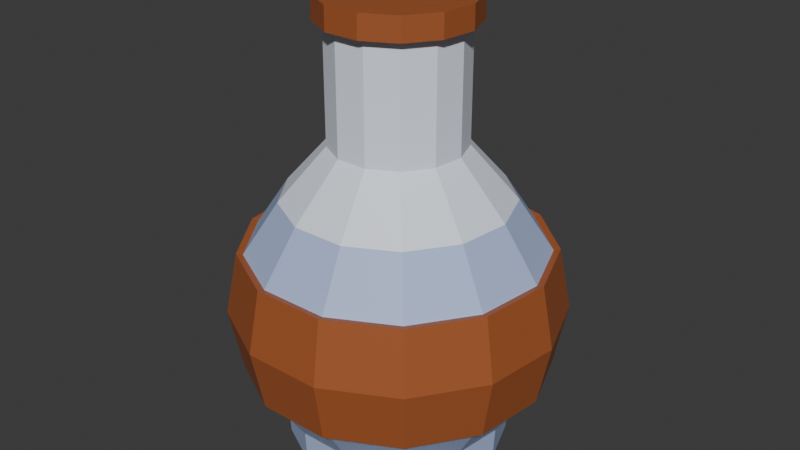 # Source: potion.blend  (saved by Blender 4.2.66; exported with 4.5.12 LTS)
import bpy
from mathutils import Matrix  # noqa: F401  (used for matrix-valued properties, if any)

bpy.ops.wm.read_factory_settings(use_empty=True)
scene = bpy.context.scene
scene.name = 'Scene'

# ---- collections
col_collection = bpy.data.collections.new('Collection'); scene.collection.children.link(col_collection)

# ---- materials (node trees are filled in below, after node groups)
mat_material_003 = bpy.data.materials.new('Material.003')
mat_material_001 = bpy.data.materials.new('Material.001')
mat_material_002 = bpy.data.materials.new('Material.002')

# ---- material node trees
mat_material_003.use_nodes = True; mat_material_003.node_tree.nodes.clear()
_N = mat_material_003.node_tree.nodes; _L = mat_material_003.node_tree.links
n0 = _N.new('ShaderNodeBsdfPrincipled'); n0.name = 'Principled BSDF'; n0.location = (10, 300)
n0.inputs[0].default_value = (0.8424, 0.8966, 1.0, 1.0)
n1 = _N.new('ShaderNodeOutputMaterial'); n1.name = 'Material Output'; n1.location = (300, 300)
_L.new(n0.outputs[0], n1.inputs[0])
n1.is_active_output = True
mat_material_001.use_nodes = True; mat_material_001.node_tree.nodes.clear()
_N = mat_material_001.node_tree.nodes; _L = mat_material_001.node_tree.links
n0 = _N.new('ShaderNodeBsdfPrincipled'); n0.name = 'Principled BSDF'; n0.location = (10, 300)
n0.inputs[0].default_value = (0.3771, 0.1029, 0.02962, 1.0)
n1 = _N.new('ShaderNodeOutputMaterial'); n1.name = 'Material Output'; n1.location = (300, 300)
_L.new(n0.outputs[0], n1.inputs[0])
n1.is_active_output = True
mat_material_002.use_nodes = True; mat_material_002.node_tree.nodes.clear()
_N = mat_material_002.node_tree.nodes; _L = mat_material_002.node_tree.links
n0 = _N.new('ShaderNodeBsdfPrincipled'); n0.name = 'Principled BSDF'; n0.location = (10, 300)
n0.inputs[0].default_value = (0.4303, 0.532, 0.8001, 1.0)
n1 = _N.new('ShaderNodeOutputMaterial'); n1.name = 'Material Output'; n1.location = (300, 300)
_L.new(n0.outputs[0], n1.inputs[0])
n1.is_active_output = True

# ---- world
world_world = bpy.data.worlds.new('World'); scene.world = world_world
world_world.use_nodes = True; world_world.node_tree.nodes.clear()
_N = world_world.node_tree.nodes; _L = world_world.node_tree.links
n0 = _N.new('ShaderNodeOutputWorld'); n0.name = 'World Output'; n0.location = (300, 300)
n1 = _N.new('ShaderNodeBackground'); n1.name = 'Background'; n1.location = (10, 300)
n1.inputs[0].default_value = (0.05088, 0.05088, 0.05088, 1.0)
_L.new(n1.outputs[0], n0.inputs[0])
n0.is_active_output = True
world_world.color = (0.05088, 0.05088, 0.05088)
world_world.sun_shadow_jitter_overblur = 0.0

# ---- meshes
me_sphere_001 = bpy.data.meshes.new('Sphere.001')
me_sphere_001.from_pydata([(0.1926, 0.3669, 1.04), (0.3286, 0.6261, 0.7071), (0.341, 0.2354, 1.04), (0.5819, 0.4017, 0.7071), (0.4114, 0.04995, 1.04), (0.702, 0.08523, 0.7071), (0.3875, -0.147, 1.04), (0.6612, -0.2507, 0.7071), (0.2748, -0.3102, 1.04), (0.4689, -0.5293, 0.7071), (0.09917, -0.4024, 1.04), (0.1692, -0.6866, 0.7071), (-0.09917, -0.4024, 1.04), (-0.1692, -0.6866, 0.7071), (-0.2748, -0.3102, 1.04), (-0.4689, -0.5293, 0.7071), (-0.3875, -0.147, 1.04), (-0.6612, -0.2507, 0.7071), (-0.4114, 0.04995, 1.04), (-0.702, 0.08523, 0.7071), (-0.341, 0.2354, 1.04), (-0.5819, 0.4017, 0.7071), (-0.1926, 0.3669, 1.04), (-0.3286, 0.6261, 0.7071), (-3.36e-08, 0.4144, 1.04), (-8.941e-08, 0.7071, 0.7071), (0.1926, 0.3669, 1.786), (0.341, 0.2354, 1.786), (0.4114, 0.04995, 1.786), (0.3875, -0.147, 1.786), (0.2748, -0.3102, 1.786), (0.09917, -0.4024, 1.786), (-0.09917, -0.4024, 1.786), (-0.2748, -0.3102, 1.786), (-0.3875, -0.147, 1.786), (-0.4114, 0.04995, 1.786), (-0.341, 0.2354, 1.786), (-0.1926, 0.3669, 1.786), (-3.252e-08, 0.4144, 1.786)], [], [(25, 24, 0, 1), (16, 14, 33, 34), (1, 0, 2, 3), (10, 8, 30, 31), (22, 20, 36, 37), (3, 2, 4, 5), (0, 24, 38, 26), (5, 4, 6, 7), (7, 6, 8, 9), (4, 2, 27, 28), (6, 4, 28, 29), (9, 8, 10, 11), (24, 22, 37, 38), (11, 10, 12, 13), (13, 12, 14, 15), (20, 18, 35, 36), (15, 14, 16, 17), (14, 12, 32, 33), (12, 10, 31, 32), (17, 16, 18, 19), (18, 16, 34, 35), (19, 18, 20, 21), (21, 20, 22, 23), (2, 0, 26, 27), (23, 22, 24, 25), (8, 6, 29, 30)])
_uv = me_sphere_001.uv_layers.new(name='UVMap')
_uv.uv.foreach_set('vector', [0.6923, 0.75, 0.6923, 0.875, 0.6154, 0.875, 0.6154, 0.75, 2.98e-08, 0.875, 0.07692, 0.875, 0.07692, 0.875, 2.98e-08, 0.875, 0.6154, 0.75, 0.6154, 0.875, 0.5385, 0.875, 0.5385, 0.75, 0.2308, 0.875, 0.3077, 0.875, 0.3077, 0.875, 0.2308, 0.875, 0.7692, 0.875, 0.8462, 0.875, 0.8462, 0.875, 0.7692, 0.875, 0.5385, 0.75, 0.5385, 0.875, 0.4615, 0.875, 0.4615, 0.75, 0.6154, 0.875, 0.6923, 0.875, 0.6923, 0.875, 0.6154, 0.875, 0.4615, 0.75, 0.4615, 0.875, 0.3846, 0.875, 0.3846, 0.75, 0.3846, 0.75, 0.3846, 0.875, 0.3077, 0.875, 0.3077, 0.75, 0.4615, 0.875, 0.5385, 0.875, 0.5385, 0.875, 0.4615, 0.875, 0.3846, 0.875, 0.4615, 0.875, 0.4615, 0.875, 0.3846, 0.875, 0.3077, 0.75, 0.3077, 0.875, 0.2308, 0.875, 0.2308, 0.75, 0.6923, 0.875, 0.7692, 0.875, 0.7692, 0.875, 0.6923, 0.875, 0.2308, 0.75, 0.2308, 0.875, 0.1538, 0.875, 0.1538, 0.75, 0.1538, 0.75, 0.1538, 0.875, 0.07692, 0.875, 0.07692, 0.75, 0.8462, 0.875, 0.9231, 0.875, 0.9231, 0.875, 0.8462, 0.875, 0.07692, 0.75, 0.07692, 0.875, 2.98e-08, 0.875, 2.98e-08, 0.75, 0.07692, 0.875, 0.1538, 0.875, 0.1538, 0.875, 0.07692, 0.875, 0.1538, 0.875, 0.2308, 0.875, 0.2308, 0.875, 0.1538, 0.875, 1.0, 0.75, 1.0, 0.875, 0.9231, 0.875, 0.9231, 0.75, 0.9231, 0.875, 1.0, 0.875, 1.0, 0.875, 0.9231, 0.875, 0.9231, 0.75, 0.9231, 0.875, 0.8462, 0.875, 0.8462, 0.75, 0.8462, 0.75, 0.8462, 0.875, 0.7692, 0.875, 0.7692, 0.75, 0.5385, 0.875, 0.6154, 0.875, 0.6154, 0.875, 0.5385, 0.875, 0.7692, 0.75, 0.7692, 0.875, 0.6923, 0.875, 0.6923, 0.75, 0.3077, 0.875, 0.3846, 0.875, 0.3846, 0.875, 0.3077, 0.875])
me_sphere_001.materials.append(mat_material_003)
me_sphere_001.update()
me_sphere_002 = bpy.data.meshes.new('Sphere.002')
me_sphere_002.from_pydata([(0.0, 0.9239, -0.3827), (0.4293, 0.8181, 0.3827), (0.4293, 0.8181, -0.3827), (0.7603, 0.5248, 0.3827), (0.7603, 0.5248, -0.3827), (0.9171, 0.1114, 0.3827), (0.9171, 0.1114, -0.3827), (0.8638, -0.3276, 0.3827), (0.8638, -0.3276, -0.3827), (0.6126, -0.6915, 0.3827), (0.6126, -0.6915, -0.3827), (0.2211, -0.897, 0.3827), (0.2211, -0.897, -0.3827), (-0.2211, -0.897, 0.3827), (-0.2211, -0.897, -0.3827), (-0.6126, -0.6915, 0.3827), (-0.6126, -0.6915, -0.3827), (-0.8638, -0.3276, 0.3827), (-0.8638, -0.3276, -0.3827), (0.64, -0.7224, 0.3909), (-0.9171, 0.1114, 0.3827), (-0.9171, 0.1114, -0.3827), (-0.7603, 0.5248, 0.3827), (-0.7603, 0.5248, -0.3827), (-0.4293, 0.8181, 0.3827), (-0.4293, 0.8181, -0.3827), (2.98e-08, 0.9239, 0.3827), (0.1926, 0.3669, 1.786), (0.341, 0.2354, 1.786), (0.4114, 0.04995, 1.786), (0.3875, -0.147, 1.786), (0.2748, -0.3102, 1.786), (0.09917, -0.4024, 1.786), (-0.09917, -0.4024, 1.786), (-0.2748, -0.3102, 1.786), (-0.3875, -0.147, 1.786), (0.2212, 0.4215, 1.776), (-0.4114, 0.04995, 1.786), (-0.341, 0.2354, 1.786), (-0.1926, 0.3669, 1.786), (-3.252e-08, 0.4144, 1.786), (0.9024, -0.3422, -0.3909), (0.9743, -0.3695, 0.0), (0.9024, -0.3422, 0.3909), (0.9581, 0.1163, -0.3909), (1.034, 0.1256, 0.0), (0.9581, 0.1163, 0.3909), (0.7943, 0.5482, -0.3909), (0.8576, 0.5919, 0.0), (0.7943, 0.5482, 0.3909), (-3.585e-09, 0.9651, -0.3909), (0.4485, 0.8546, -0.3909), (0.4843, 0.9227, 0.0), (0.4485, 0.8546, 0.3909), (0.3917, 0.2704, 1.776), (0.4725, 0.05737, 1.776), (0.4451, -0.1688, 1.776), (0.3156, -0.3563, 1.776), (0.1139, -0.4622, 1.776), (-0.1139, -0.4622, 1.776), (-0.3156, -0.3563, 1.776), (-0.4451, -0.1688, 1.776), (0.4715, 0.05726, 1.922), (-0.4725, 0.05737, 1.776), (-0.3917, 0.2704, 1.776), (-0.2212, 0.4215, 1.776), (-4.679e-08, 0.476, 1.776), (0.3909, 0.2698, 1.922), (0.2207, 0.4206, 1.922), (-0.4441, -0.1684, 1.922), (-0.315, -0.3555, 1.922), (-0.1137, -0.4612, 1.922), (-4.649e-08, 0.475, 1.922), (0.1137, -0.4612, 1.922), (-0.2207, 0.4206, 1.922), (0.315, -0.3555, 1.922), (0.4441, -0.1684, 1.922), (-0.3909, 0.2698, 1.922), (-0.4715, 0.05726, 1.922), (0.691, -0.78, 0.0), (0.64, -0.7224, -0.3909), (0.231, -0.9371, 0.3909), (0.2494, -1.012, 0.0), (0.231, -0.9371, -0.3909), (-0.231, -0.9371, 0.3909), (-0.2494, -1.012, 0.0), (-0.231, -0.9371, -0.3909), (-0.64, -0.7224, 0.3909), (-0.691, -0.78, 0.0), (-0.64, -0.7224, -0.3909), (-0.9024, -0.3422, 0.3909), (-0.9743, -0.3695, 0.0), (-0.9024, -0.3422, -0.3909), (-0.9581, 0.1163, 0.3909), (-1.034, 0.1256, 0.0), (-0.9581, 0.1163, -0.3909), (-0.7943, 0.5482, 0.3909), (-0.8576, 0.5919, 0.0), (-0.7943, 0.5482, -0.3909), (-0.4485, 0.8546, 0.3909), (-0.4843, 0.9227, 0.0), (-0.4485, 0.8546, -0.3909), (2.741e-08, 0.9651, 0.3909), (5.917e-08, 1.042, 2.155e-10)], [], [(17, 20, 93, 90), (1, 3, 49, 53), (16, 14, 86, 89), (14, 12, 83, 86), (23, 21, 95, 98), (7, 9, 19, 43), (21, 18, 92, 95), (9, 11, 81, 19), (15, 17, 90, 87), (4, 2, 51, 47), (0, 25, 101, 50), (10, 8, 41, 80), (22, 24, 99, 96), (26, 1, 53, 102), (12, 10, 80, 83), (3, 5, 46, 49), (18, 16, 89, 92), (5, 7, 43, 46), (25, 23, 98, 101), (13, 15, 87, 84), (20, 22, 96, 93), (2, 0, 50, 51), (11, 13, 84, 81), (6, 4, 47, 44), (24, 26, 102, 99), (8, 6, 44, 41), (85, 84, 87, 88), (94, 93, 96, 97), (33, 32, 58, 59), (95, 94, 97, 98), (40, 39, 65, 66), (32, 31, 57, 58), (98, 97, 100, 101), (97, 96, 99, 100), (39, 38, 64, 65), (91, 90, 93, 94), (31, 30, 56, 57), (38, 37, 63, 64), (89, 88, 91, 92), (65, 74, 72, 66), (88, 87, 90, 91), (86, 85, 88, 89), (82, 81, 84, 85), (79, 19, 81, 82), (41, 42, 79, 80), (42, 43, 19, 79), (44, 45, 42, 41), (45, 46, 43, 42), (47, 48, 45, 44), (48, 49, 46, 45), (50, 103, 52, 51), (103, 102, 53, 52), (56, 55, 62, 76), (63, 61, 69, 78), (55, 54, 67, 62), (36, 66, 72, 68), (54, 36, 68, 67), (61, 60, 70, 69), (60, 59, 71, 70), (59, 58, 73, 71), (68, 72, 74, 77, 78, 69, 70, 71, 73, 75, 76, 62, 67), (58, 57, 75, 73), (65, 64, 77, 74), (57, 56, 76, 75), (64, 63, 78, 77), (34, 33, 59, 60), (52, 53, 49, 48), (83, 82, 85, 86), (35, 34, 60, 61), (51, 52, 48, 47), (28, 27, 36, 54), (27, 40, 66, 36), (80, 79, 82, 83), (101, 100, 103, 50), (29, 28, 54, 55), (92, 91, 94, 95), (37, 35, 61, 63), (30, 29, 55, 56), (100, 99, 102, 103)])
_uv = me_sphere_002.uv_layers.new(name='UVMap')
_uv.uv.foreach_set('vector', [1.0, 0.625, 0.9231, 0.625, 0.9231, 0.625, 1.0, 0.625, 0.6154, 0.625, 0.5385, 0.625, 0.5385, 0.625, 0.6154, 0.625, 0.07692, 0.375, 0.1538, 0.375, 0.1538, 0.375, 0.07692, 0.375, 0.1538, 0.375, 0.2308, 0.375, 0.2308, 0.375, 0.1538, 0.375, 0.8462, 0.375, 0.9231, 0.375, 0.9231, 0.375, 0.8462, 0.375, 0.3846, 0.625, 0.3077, 0.625, 0.3077, 0.625, 0.3846, 0.625, 0.9231, 0.375, 1.0, 0.375, 1.0, 0.375, 0.9231, 0.375, 0.3077, 0.625, 0.2308, 0.625, 0.2308, 0.625, 0.3077, 0.625, 0.07692, 0.625, 2.98e-08, 0.625, 2.98e-08, 0.625, 0.07692, 0.625, 0.5385, 0.375, 0.6154, 0.375, 0.6154, 0.375, 0.5385, 0.375, 0.6923, 0.375, 0.7692, 0.375, 0.7692, 0.375, 0.6923, 0.375, 0.3077, 0.375, 0.3846, 0.375, 0.3846, 0.375, 0.3077, 0.375, 0.8462, 0.625, 0.7692, 0.625, 0.7692, 0.625, 0.8462, 0.625, 0.6923, 0.625, 0.6154, 0.625, 0.6154, 0.625, 0.6923, 0.625, 0.2308, 0.375, 0.3077, 0.375, 0.3077, 0.375, 0.2308, 0.375, 0.5385, 0.625, 0.4615, 0.625, 0.4615, 0.625, 0.5385, 0.625, 2.98e-08, 0.375, 0.07692, 0.375, 0.07692, 0.375, 2.98e-08, 0.375, 0.4615, 0.625, 0.3846, 0.625, 0.3846, 0.625, 0.4615, 0.625, 0.7692, 0.375, 0.8462, 0.375, 0.8462, 0.375, 0.7692, 0.375, 0.1538, 0.625, 0.07692, 0.625, 0.07692, 0.625, 0.1538, 0.625, 0.9231, 0.625, 0.8462, 0.625, 0.8462, 0.625, 0.9231, 0.625, 0.6154, 0.375, 0.6923, 0.375, 0.6923, 0.375, 0.6154, 0.375, 0.2308, 0.625, 0.1538, 0.625, 0.1538, 0.625, 0.2308, 0.625, 0.4615, 0.375, 0.5385, 0.375, 0.5385, 0.375, 0.4615, 0.375, 0.7692, 0.625, 0.6923, 0.625, 0.6923, 0.625, 0.7692, 0.625, 0.3846, 0.375, 0.4615, 0.375, 0.4615, 0.375, 0.3846, 0.375, 0.1538, 0.5, 0.1538, 0.625, 0.07692, 0.625, 0.07692, 0.5, 0.9231, 0.5, 0.9231, 0.625, 0.8462, 0.625, 0.8462, 0.5, 0.1538, 0.875, 0.2308, 0.875, 0.2308, 0.875, 0.1538, 0.875, 0.9231, 0.375, 0.9231, 0.5, 0.8462, 0.5, 0.8462, 0.375, 0.6923, 0.875, 0.7692, 0.875, 0.7692, 0.875, 0.6923, 0.875, 0.2308, 0.875, 0.3077, 0.875, 0.3077, 0.875, 0.2308, 0.875, 0.8462, 0.375, 0.8462, 0.5, 0.7692, 0.5, 0.7692, 0.375, 0.8462, 0.5, 0.8462, 0.625, 0.7692, 0.625, 0.7692, 0.5, 0.7692, 0.875, 0.8462, 0.875, 0.8462, 0.875, 0.7692, 0.875, 1.0, 0.5, 1.0, 0.625, 0.9231, 0.625, 0.9231, 0.5, 0.3077, 0.875, 0.3846, 0.875, 0.3846, 0.875, 0.3077, 0.875, 0.8462, 0.875, 0.9231, 0.875, 0.9231, 0.875, 0.8462, 0.875, 0.07692, 0.375, 0.07692, 0.5, 0.0, 0.5, 2.98e-08, 0.375, 0.7692, 0.875, 0.7692, 0.875, 0.6923, 0.875, 0.6923, 0.875, 0.07692, 0.5, 0.07692, 0.625, 2.98e-08, 0.625, 0.0, 0.5, 0.1538, 0.375, 0.1538, 0.5, 0.07692, 0.5, 0.07692, 0.375, 0.2308, 0.5, 0.2308, 0.625, 0.1538, 0.625, 0.1538, 0.5, 0.3077, 0.5, 0.3077, 0.625, 0.2308, 0.625, 0.2308, 0.5, 0.3846, 0.375, 0.3846, 0.5, 0.3077, 0.5, 0.3077, 0.375, 0.3846, 0.5, 0.3846, 0.625, 0.3077, 0.625, 0.3077, 0.5, 0.4615, 0.375, 0.4615, 0.5, 0.3846, 0.5, 0.3846, 0.375, 0.4615, 0.5, 0.4615, 0.625, 0.3846, 0.625, 0.3846, 0.5, 0.5385, 0.375, 0.5385, 0.5, 0.4615, 0.5, 0.4615, 0.375, 0.5385, 0.5, 0.5385, 0.625, 0.4615, 0.625, 0.4615, 0.5, 0.6923, 0.375, 0.6923, 0.5, 0.6154, 0.5, 0.6154, 0.375, 0.6923, 0.5, 0.6923, 0.625, 0.6154, 0.625, 0.6154, 0.5, 0.3846, 0.875, 0.4615, 0.875, 0.4615, 0.875, 0.3846, 0.875, 0.9231, 0.875, 1.0, 0.875, 1.0, 0.875, 0.9231, 0.875, 0.4615, 0.875, 0.5385, 0.875, 0.5385, 0.875, 0.4615, 0.875, 0.6154, 0.875, 0.6923, 0.875, 0.6923, 0.875, 0.6154, 0.875, 0.5385, 0.875, 0.6154, 0.875, 0.6154, 0.875, 0.5385, 0.875, 2.98e-08, 0.875, 0.07692, 0.875, 0.07692, 0.875, 2.98e-08, 0.875, 0.07692, 0.875, 0.1538, 0.875, 0.1538, 0.875, 0.07692, 0.875, 0.1538, 0.875, 0.2308, 0.875, 0.2308, 0.875, 0.1538, 0.875, 0.6154, 0.875, 0.6923, 0.875, 0.7692, 0.875, 0.8462, 0.875, 0.9231, 0.875, 1.0, 0.875, 0.07692, 0.875, 0.1538, 0.875, 0.2308, 0.875, 0.3077, 0.875, 0.3846, 0.875, 0.4615, 0.875, 0.5385, 0.875, 0.2308, 0.875, 0.3077, 0.875, 0.3077, 0.875, 0.2308, 0.875, 0.7692, 0.875, 0.8462, 0.875, 0.8462, 0.875, 0.7692, 0.875, 0.3077, 0.875, 0.3846, 0.875, 0.3846, 0.875, 0.3077, 0.875, 0.8462, 0.875, 0.9231, 0.875, 0.9231, 0.875, 0.8462, 0.875, 0.07692, 0.875, 0.1538, 0.875, 0.1538, 0.875, 0.07692, 0.875, 0.6154, 0.5, 0.6154, 0.625, 0.5385, 0.625, 0.5385, 0.5, 0.2308, 0.375, 0.2308, 0.5, 0.1538, 0.5, 0.1538, 0.375, 2.98e-08, 0.875, 0.07692, 0.875, 0.07692, 0.875, 2.98e-08, 0.875, 0.6154, 0.375, 0.6154, 0.5, 0.5385, 0.5, 0.5385, 0.375, 0.5385, 0.875, 0.6154, 0.875, 0.6154, 0.875, 0.5385, 0.875, 0.6154, 0.875, 0.6923, 0.875, 0.6923, 0.875, 0.6154, 0.875, 0.3077, 0.375, 0.3077, 0.5, 0.2308, 0.5, 0.2308, 0.375, 0.7692, 0.375, 0.7692, 0.5, 0.6923, 0.5, 0.6923, 0.375, 0.4615, 0.875, 0.5385, 0.875, 0.5385, 0.875, 0.4615, 0.875, 1.0, 0.375, 1.0, 0.5, 0.9231, 0.5, 0.9231, 0.375, 0.9231, 0.875, 1.0, 0.875, 1.0, 0.875, 0.9231, 0.875, 0.3846, 0.875, 0.4615, 0.875, 0.4615, 0.875, 0.3846, 0.875, 0.7692, 0.5, 0.7692, 0.625, 0.6923, 0.625, 0.6923, 0.5])
me_sphere_002.materials.append(mat_material_001)
me_sphere_002.update()
me_sphere_003 = bpy.data.meshes.new('Sphere.003')
me_sphere_003.from_pydata([(0.0, 0.9239, -0.3827), (0.3286, 0.6261, 0.7071), (0.4293, 0.8181, 0.3827), (0.4293, 0.8181, -0.3827), (0.3286, 0.6261, -0.7071), (0.3232, 0.6158, -0.9194), (0.5819, 0.4017, 0.7071), (0.7603, 0.5248, 0.3827), (0.7603, 0.5248, -0.3827), (0.5819, 0.4017, -0.7071), (0.5723, 0.395, -0.9194), (0.702, 0.08523, 0.7071), (0.9171, 0.1114, 0.3827), (0.9171, 0.1114, -0.3827), (0.702, 0.08523, -0.7071), (0.6903, 0.08382, -0.9194), (0.6612, -0.2507, 0.7071), (0.8638, -0.3276, 0.3827), (0.8638, -0.3276, -0.3827), (0.6612, -0.2507, -0.7071), (0.6502, -0.2466, -0.9194), (0.4689, -0.5293, 0.7071), (0.6126, -0.6915, 0.3827), (0.6126, -0.6915, -0.3827), (0.4689, -0.5293, -0.7071), (0.4611, -0.5205, -0.9194), (0.1692, -0.6866, 0.7071), (0.2211, -0.897, 0.3827), (0.2211, -0.897, -0.3827), (0.1692, -0.6866, -0.7071), (0.1664, -0.6752, -0.9194), (-0.1692, -0.6866, 0.7071), (-0.2211, -0.897, 0.3827), (-0.2211, -0.897, -0.3827), (-0.1692, -0.6866, -0.7071), (-0.1664, -0.6752, -0.9194), (-0.4689, -0.5293, 0.7071), (-0.6126, -0.6915, 0.3827), (-0.6126, -0.6915, -0.3827), (-0.4689, -0.5293, -0.7071), (-0.4611, -0.5205, -0.9194), (-0.6612, -0.2507, 0.7071), (-0.8638, -0.3276, 0.3827), (-0.8638, -0.3276, -0.3827), (-0.6612, -0.2507, -0.7071), (-0.6502, -0.2466, -0.9194), (-0.702, 0.08523, 0.7071), (-0.9171, 0.1114, 0.3827), (-0.9171, 0.1114, -0.3827), (-0.702, 0.08523, -0.7071), (-0.6903, 0.08382, -0.9194), (-0.5819, 0.4017, 0.7071), (-0.7603, 0.5248, 0.3827), (-0.7603, 0.5248, -0.3827), (-0.5819, 0.4017, -0.7071), (-0.5723, 0.395, -0.9194), (-0.3286, 0.6261, 0.7071), (-0.4293, 0.8181, 0.3827), (-0.4293, 0.8181, -0.3827), (-0.3286, 0.6261, -0.7071), (-0.3232, 0.6158, -0.9194), (-8.941e-08, 0.7071, 0.7071), (2.98e-08, 0.9239, 0.3827), (-8.941e-08, 0.7071, -0.7071), (-6.459e-08, 0.6954, -0.9194)], [], [(63, 0, 3, 4), (64, 63, 4, 5), (62, 61, 1, 2), (5, 4, 9, 10), (2, 1, 6, 7), (4, 3, 8, 9), (10, 9, 14, 15), (7, 6, 11, 12), (9, 8, 13, 14), (14, 13, 18, 19), (15, 14, 19, 20), (12, 11, 16, 17), (19, 18, 23, 24), (20, 19, 24, 25), (17, 16, 21, 22), (25, 24, 29, 30), (22, 21, 26, 27), (24, 23, 28, 29), (27, 26, 31, 32), (29, 28, 33, 34), (30, 29, 34, 35), (34, 33, 38, 39), (35, 34, 39, 40), (32, 31, 36, 37), (40, 39, 44, 45), (37, 36, 41, 42), (39, 38, 43, 44), (45, 44, 49, 50), (42, 41, 46, 47), (44, 43, 48, 49), (47, 46, 51, 52), (49, 48, 53, 54), (50, 49, 54, 55), (10, 15, 20, 25, 30, 35, 40, 45, 50, 55, 60, 64, 5), (54, 53, 58, 59), (55, 54, 59, 60), (52, 51, 56, 57), (60, 59, 63, 64), (57, 56, 61, 62), (59, 58, 0, 63)])
_uv = me_sphere_003.uv_layers.new(name='UVMap')
_uv.uv.foreach_set('vector', [0.6923, 0.25, 0.6923, 0.375, 0.6154, 0.375, 0.6154, 0.25, 0.6923, 0.125, 0.6923, 0.25, 0.6154, 0.25, 0.6154, 0.125, 0.6923, 0.625, 0.6923, 0.75, 0.6154, 0.75, 0.6154, 0.625, 0.6154, 0.125, 0.6154, 0.25, 0.5385, 0.25, 0.5385, 0.125, 0.6154, 0.625, 0.6154, 0.75, 0.5385, 0.75, 0.5385, 0.625, 0.6154, 0.25, 0.6154, 0.375, 0.5385, 0.375, 0.5385, 0.25, 0.5385, 0.125, 0.5385, 0.25, 0.4615, 0.25, 0.4615, 0.125, 0.5385, 0.625, 0.5385, 0.75, 0.4615, 0.75, 0.4615, 0.625, 0.5385, 0.25, 0.5385, 0.375, 0.4615, 0.375, 0.4615, 0.25, 0.4615, 0.25, 0.4615, 0.375, 0.3846, 0.375, 0.3846, 0.25, 0.4615, 0.125, 0.4615, 0.25, 0.3846, 0.25, 0.3846, 0.125, 0.4615, 0.625, 0.4615, 0.75, 0.3846, 0.75, 0.3846, 0.625, 0.3846, 0.25, 0.3846, 0.375, 0.3077, 0.375, 0.3077, 0.25, 0.3846, 0.125, 0.3846, 0.25, 0.3077, 0.25, 0.3077, 0.125, 0.3846, 0.625, 0.3846, 0.75, 0.3077, 0.75, 0.3077, 0.625, 0.3077, 0.125, 0.3077, 0.25, 0.2308, 0.25, 0.2308, 0.125, 0.3077, 0.625, 0.3077, 0.75, 0.2308, 0.75, 0.2308, 0.625, 0.3077, 0.25, 0.3077, 0.375, 0.2308, 0.375, 0.2308, 0.25, 0.2308, 0.625, 0.2308, 0.75, 0.1538, 0.75, 0.1538, 0.625, 0.2308, 0.25, 0.2308, 0.375, 0.1538, 0.375, 0.1538, 0.25, 0.2308, 0.125, 0.2308, 0.25, 0.1538, 0.25, 0.1538, 0.125, 0.1538, 0.25, 0.1538, 0.375, 0.07692, 0.375, 0.07692, 0.25, 0.1538, 0.125, 0.1538, 0.25, 0.07692, 0.25, 0.07692, 0.125, 0.1538, 0.625, 0.1538, 0.75, 0.07692, 0.75, 0.07692, 0.625, 0.07692, 0.125, 0.07692, 0.25, 2.98e-08, 0.25, 2.98e-08, 0.125, 0.07692, 0.625, 0.07692, 0.75, 2.98e-08, 0.75, 2.98e-08, 0.625, 0.07692, 0.25, 0.07692, 0.375, 2.98e-08, 0.375, 2.98e-08, 0.25, 1.0, 0.125, 1.0, 0.25, 0.9231, 0.25, 0.9231, 0.125, 1.0, 0.625, 1.0, 0.75, 0.9231, 0.75, 0.9231, 0.625, 1.0, 0.25, 1.0, 0.375, 0.9231, 0.375, 0.9231, 0.25, 0.9231, 0.625, 0.9231, 0.75, 0.8462, 0.75, 0.8462, 0.625, 0.9231, 0.25, 0.9231, 0.375, 0.8462, 0.375, 0.8462, 0.25, 0.9231, 0.125, 0.9231, 0.25, 0.8462, 0.25, 0.8462, 0.125, 0.5385, 0.125, 0.4615, 0.125, 0.3846, 0.125, 0.3077, 0.125, 0.2308, 0.125, 0.1538, 0.125, 0.07692, 0.125, 2.98e-08, 0.125, 0.9231, 0.125, 0.8462, 0.125, 0.7692, 0.125, 0.6923, 0.125, 0.6154, 0.125, 0.8462, 0.25, 0.8462, 0.375, 0.7692, 0.375, 0.7692, 0.25, 0.8462, 0.125, 0.8462, 0.25, 0.7692, 0.25, 0.7692, 0.125, 0.8462, 0.625, 0.8462, 0.75, 0.7692, 0.75, 0.7692, 0.625, 0.7692, 0.125, 0.7692, 0.25, 0.6923, 0.25, 0.6923, 0.125, 0.7692, 0.625, 0.7692, 0.75, 0.6923, 0.75, 0.6923, 0.625, 0.7692, 0.25, 0.7692, 0.375, 0.6923, 0.375, 0.6923, 0.25])
me_sphere_003.materials.append(mat_material_002)
me_sphere_003.update()

# ---- objects
ob_sphere = bpy.data.objects.new('Sphere', me_sphere_001)
ob_sphere_001 = bpy.data.objects.new('Sphere.001', me_sphere_002)
ob_sphere_002 = bpy.data.objects.new('Sphere.002', me_sphere_003)

# ---- transforms, parenting, visibility, modifiers, constraints
ob_sphere.location = (0.0, 0.0, 0.0)
ob_sphere_001.location = (0.0, 0.0, 0.0)
ob_sphere_002.location = (0.0, 0.0, 0.0)

# ---- collection membership
col_collection.objects.link(ob_sphere)
col_collection.objects.link(ob_sphere_001)
col_collection.objects.link(ob_sphere_002)

# ---- scene / render settings (as saved in the file)
scene.frame_start = 1; scene.frame_end = 250; scene.frame_set(1)
scene.render.engine = 'BLENDER_EEVEE_NEXT'
bpy.context.view_layer.update()

# ---- added for rendering (the .blend has no active camera and no usable light): camera, sun
cam_auto = bpy.data.cameras.new('AutoCamera')
cam_auto.lens = 50.0
cam_auto.sensor_width = 36.0
cam_auto.clip_end = 1000.0
ob_auto_camera = bpy.data.objects.new('AutoCamera', cam_auto)
scene.collection.objects.link(ob_auto_camera)
ob_auto_camera.location = (3.76636, -4.50449, 3.51429)
ob_auto_camera.rotation_euler = (1.09748, -7.21219e-08, 0.694738)
scene.camera = ob_auto_camera
light_auto_sun = bpy.data.lights.new('AutoSun', 'SUN')
light_auto_sun.energy = 3.0
light_auto_sun.angle = 0.0523599
ob_auto_sun = bpy.data.objects.new('AutoSun', light_auto_sun)
scene.collection.objects.link(ob_auto_sun)
ob_auto_sun.rotation_euler = (0.872665, 0.174533, 0.523599)
bpy.context.view_layer.update()
